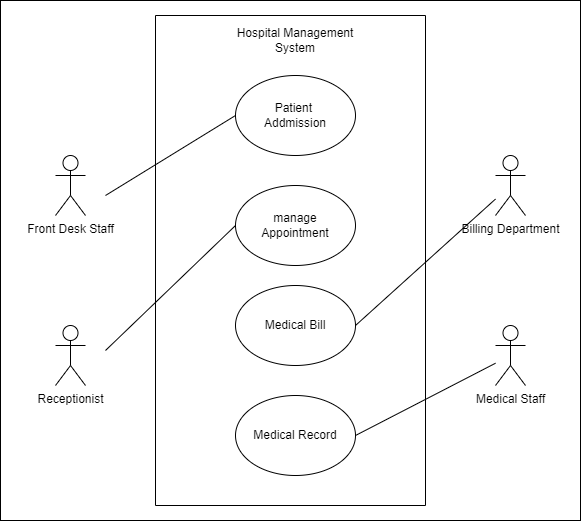

The diagram above was exported from draw.io. Its source (the exported page's mxGraphModel, read from the mxfile embedded in the PNG):
<mxGraphModel dx="1400" dy="764" grid="1" gridSize="10" guides="1" tooltips="1" connect="1" arrows="1" fold="1" page="1" pageScale="1" pageWidth="850" pageHeight="1100" math="0" shadow="0">
  <root>
    <mxCell id="0" />
    <mxCell id="1" parent="0" />
    <mxCell id="YGeM_P8Tcou8A0k2k_k--28" value="" style="rounded=0;whiteSpace=wrap;html=1;" vertex="1" parent="1">
      <mxGeometry x="65" y="75" width="580" height="520" as="geometry" />
    </mxCell>
    <mxCell id="YGeM_P8Tcou8A0k2k_k--1" value="Front Desk Staff" style="shape=umlActor;verticalLabelPosition=bottom;verticalAlign=top;html=1;outlineConnect=0;" vertex="1" parent="1">
      <mxGeometry x="120" y="230" width="30" height="60" as="geometry" />
    </mxCell>
    <mxCell id="YGeM_P8Tcou8A0k2k_k--3" value="Patient&amp;nbsp;&lt;br&gt;Addmission" style="ellipse;whiteSpace=wrap;html=1;" vertex="1" parent="1">
      <mxGeometry x="300" y="150" width="120" height="80" as="geometry" />
    </mxCell>
    <mxCell id="YGeM_P8Tcou8A0k2k_k--4" value="manage&lt;br&gt;Appointment" style="ellipse;whiteSpace=wrap;html=1;" vertex="1" parent="1">
      <mxGeometry x="300" y="260" width="120" height="80" as="geometry" />
    </mxCell>
    <mxCell id="YGeM_P8Tcou8A0k2k_k--5" value="Medical Bill" style="ellipse;whiteSpace=wrap;html=1;" vertex="1" parent="1">
      <mxGeometry x="300" y="360" width="120" height="80" as="geometry" />
    </mxCell>
    <mxCell id="YGeM_P8Tcou8A0k2k_k--6" value="Billing Department" style="shape=umlActor;verticalLabelPosition=bottom;verticalAlign=top;html=1;outlineConnect=0;" vertex="1" parent="1">
      <mxGeometry x="560" y="230" width="30" height="60" as="geometry" />
    </mxCell>
    <mxCell id="YGeM_P8Tcou8A0k2k_k--7" value="Medical Staff" style="shape=umlActor;verticalLabelPosition=bottom;verticalAlign=top;html=1;outlineConnect=0;" vertex="1" parent="1">
      <mxGeometry x="560" y="400" width="30" height="60" as="geometry" />
    </mxCell>
    <mxCell id="YGeM_P8Tcou8A0k2k_k--8" value="Medical Record" style="ellipse;whiteSpace=wrap;html=1;" vertex="1" parent="1">
      <mxGeometry x="300" y="470" width="120" height="80" as="geometry" />
    </mxCell>
    <mxCell id="YGeM_P8Tcou8A0k2k_k--18" value="" style="swimlane;startSize=0;" vertex="1" parent="1">
      <mxGeometry x="220" y="90" width="270" height="490" as="geometry" />
    </mxCell>
    <mxCell id="YGeM_P8Tcou8A0k2k_k--26" value="Hospital Management System" style="text;html=1;strokeColor=none;fillColor=none;align=center;verticalAlign=middle;whiteSpace=wrap;rounded=0;" vertex="1" parent="YGeM_P8Tcou8A0k2k_k--18">
      <mxGeometry x="75" y="10" width="130" height="30" as="geometry" />
    </mxCell>
    <mxCell id="YGeM_P8Tcou8A0k2k_k--19" value="" style="endArrow=none;html=1;rounded=0;entryX=0;entryY=0.5;entryDx=0;entryDy=0;" edge="1" parent="1" target="YGeM_P8Tcou8A0k2k_k--3">
      <mxGeometry width="50" height="50" relative="1" as="geometry">
        <mxPoint x="170" y="270" as="sourcePoint" />
        <mxPoint x="220" y="220" as="targetPoint" />
      </mxGeometry>
    </mxCell>
    <mxCell id="YGeM_P8Tcou8A0k2k_k--21" value="" style="endArrow=none;html=1;rounded=0;" edge="1" parent="1" target="YGeM_P8Tcou8A0k2k_k--6">
      <mxGeometry width="50" height="50" relative="1" as="geometry">
        <mxPoint x="420" y="400" as="sourcePoint" />
        <mxPoint x="560" y="320" as="targetPoint" />
      </mxGeometry>
    </mxCell>
    <mxCell id="YGeM_P8Tcou8A0k2k_k--23" value="" style="endArrow=none;html=1;rounded=0;exitX=1;exitY=0.5;exitDx=0;exitDy=0;" edge="1" parent="1" source="YGeM_P8Tcou8A0k2k_k--8" target="YGeM_P8Tcou8A0k2k_k--7">
      <mxGeometry width="50" height="50" relative="1" as="geometry">
        <mxPoint x="520" y="535" as="sourcePoint" />
        <mxPoint x="570" y="485" as="targetPoint" />
      </mxGeometry>
    </mxCell>
    <mxCell id="YGeM_P8Tcou8A0k2k_k--24" value="Receptionist" style="shape=umlActor;verticalLabelPosition=bottom;verticalAlign=top;html=1;outlineConnect=0;" vertex="1" parent="1">
      <mxGeometry x="120" y="400" width="30" height="60" as="geometry" />
    </mxCell>
    <mxCell id="YGeM_P8Tcou8A0k2k_k--25" value="" style="endArrow=none;html=1;rounded=0;entryX=0;entryY=0.5;entryDx=0;entryDy=0;" edge="1" parent="1" target="YGeM_P8Tcou8A0k2k_k--4">
      <mxGeometry width="50" height="50" relative="1" as="geometry">
        <mxPoint x="170" y="425" as="sourcePoint" />
        <mxPoint x="220" y="375" as="targetPoint" />
      </mxGeometry>
    </mxCell>
  </root>
</mxGraphModel>